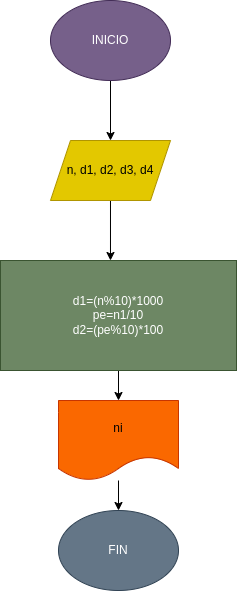

The diagram above was exported from draw.io. Its source (the exported page's mxGraphModel, read from the mxfile embedded in the PNG):
<mxGraphModel dx="760" dy="539" grid="1" gridSize="10" guides="1" tooltips="1" connect="1" arrows="1" fold="1" page="1" pageScale="1" pageWidth="827" pageHeight="1169" math="0" shadow="0">
  <root>
    <mxCell id="0" />
    <mxCell id="1" parent="0" />
    <mxCell id="4" style="edgeStyle=none;html=1;entryX=0.5;entryY=0;entryDx=0;entryDy=0;" parent="1" source="2" target="3" edge="1">
      <mxGeometry relative="1" as="geometry" />
    </mxCell>
    <mxCell id="2" value="INICIO" style="ellipse;whiteSpace=wrap;html=1;fillColor=#76608a;fontColor=#ffffff;strokeColor=#432D57;" parent="1" vertex="1">
      <mxGeometry x="294" y="80" width="120" height="80" as="geometry" />
    </mxCell>
    <mxCell id="7" style="edgeStyle=none;html=1;entryX=0.466;entryY=0;entryDx=0;entryDy=0;entryPerimeter=0;" parent="1" source="3" target="5" edge="1">
      <mxGeometry relative="1" as="geometry" />
    </mxCell>
    <mxCell id="3" value="n, d1, d2, d3, d4" style="shape=parallelogram;perimeter=parallelogramPerimeter;whiteSpace=wrap;html=1;fixedSize=1;fillColor=#e3c800;fontColor=#000000;strokeColor=#B09500;" parent="1" vertex="1">
      <mxGeometry x="294" y="220" width="120" height="60" as="geometry" />
    </mxCell>
    <mxCell id="9" value="" style="edgeStyle=none;html=1;" parent="1" source="5" target="8" edge="1">
      <mxGeometry relative="1" as="geometry" />
    </mxCell>
    <mxCell id="5" value="d1=(n%10)*1000&lt;br&gt;pe=n1/10&lt;br&gt;d2=(pe%10)*100" style="rounded=0;whiteSpace=wrap;html=1;fillColor=#6d8764;fontColor=#ffffff;strokeColor=#3A5431;" parent="1" vertex="1">
      <mxGeometry x="244" y="340" width="236" height="110" as="geometry" />
    </mxCell>
    <mxCell id="11" style="edgeStyle=none;html=1;" parent="1" source="8" target="10" edge="1">
      <mxGeometry relative="1" as="geometry" />
    </mxCell>
    <mxCell id="8" value="ni" style="shape=document;whiteSpace=wrap;html=1;boundedLbl=1;fillColor=#fa6800;fontColor=#000000;strokeColor=#C73500;" parent="1" vertex="1">
      <mxGeometry x="302" y="480" width="120" height="80" as="geometry" />
    </mxCell>
    <mxCell id="10" value="FIN" style="ellipse;whiteSpace=wrap;html=1;fillColor=#647687;fontColor=#ffffff;strokeColor=#314354;" parent="1" vertex="1">
      <mxGeometry x="302" y="590" width="120" height="80" as="geometry" />
    </mxCell>
  </root>
</mxGraphModel>